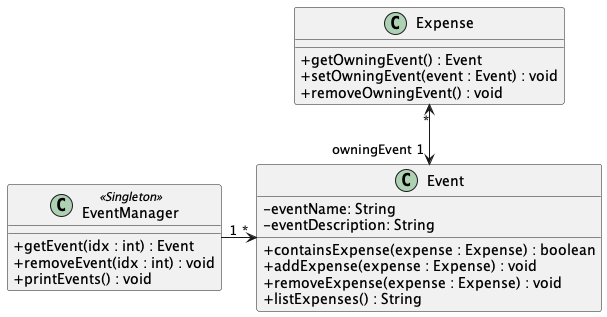

The diagram above was rendered by PlantUML. Its source (embedded in the PNG):
@startuml
skinparam classAttributeIconSize 0
class Event {
    - eventName: String
    - eventDescription: String
    + containsExpense(expense : Expense) : boolean
    + addExpense(expense : Expense) : void
    + removeExpense(expense : Expense) : void
    + listExpenses() : String
}

class EventManager <<Singleton>> {
    + getEvent(idx : int) : Event
    + removeEvent(idx : int) : void
    + printEvents() : void
}

class Expense {
    + getOwningEvent() : Event
    + setOwningEvent(event : Event) : void
    + removeOwningEvent() : void
}

Expense "*" <--> "owningEvent 1" Event
EventManager "1" -> "*"Event

@enduml